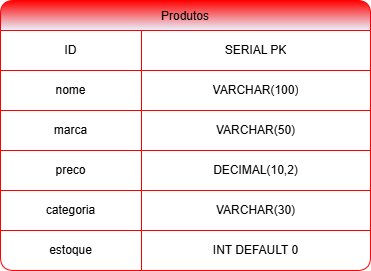

The diagram above was exported from draw.io. Its source (the exported page's mxGraphModel, read from the mxfile embedded in the PNG):
<mxGraphModel dx="621" dy="450" grid="1" gridSize="4" guides="1" tooltips="1" connect="1" arrows="1" fold="1" page="1" pageScale="1" pageWidth="827" pageHeight="1169" background="#FFFFFF" math="0" shadow="1">
  <root>
    <mxCell id="0" />
    <mxCell id="1" parent="0" />
    <mxCell id="43" value="Produtos" style="shape=table;startSize=30;container=1;collapsible=0;childLayout=tableLayout;fillColor=#FF0000;strokeColor=light-dark(#ff0000, #ededed);gradientDirection=south;rounded=1;gradientColor=#EAF4FF;" vertex="1" parent="1">
      <mxGeometry x="50" y="720" width="370" height="270" as="geometry" />
    </mxCell>
    <mxCell id="44" value="" style="shape=tableRow;horizontal=0;startSize=0;swimlaneHead=0;swimlaneBody=0;strokeColor=inherit;top=0;left=0;bottom=0;right=0;collapsible=0;dropTarget=0;fillColor=none;points=[[0,0.5],[1,0.5]];portConstraint=eastwest;rounded=1;" vertex="1" parent="43">
      <mxGeometry y="30" width="370" height="40" as="geometry" />
    </mxCell>
    <mxCell id="45" value="ID" style="shape=partialRectangle;html=1;whiteSpace=wrap;connectable=0;strokeColor=inherit;overflow=hidden;fillColor=none;top=0;left=0;bottom=0;right=0;pointerEvents=1;gradientColor=none;gradientDirection=west;rounded=1;" vertex="1" parent="44">
      <mxGeometry width="141" height="40" as="geometry">
        <mxRectangle width="141" height="40" as="alternateBounds" />
      </mxGeometry>
    </mxCell>
    <mxCell id="46" value="SERIAL PK" style="shape=partialRectangle;html=1;whiteSpace=wrap;connectable=0;strokeColor=inherit;overflow=hidden;fillColor=none;top=0;left=0;bottom=0;right=0;pointerEvents=1;gradientColor=none;gradientDirection=west;rounded=1;" vertex="1" parent="44">
      <mxGeometry x="141" width="229" height="40" as="geometry">
        <mxRectangle width="229" height="40" as="alternateBounds" />
      </mxGeometry>
    </mxCell>
    <mxCell id="47" value="" style="shape=tableRow;horizontal=0;startSize=0;swimlaneHead=0;swimlaneBody=0;strokeColor=inherit;top=0;left=0;bottom=0;right=0;collapsible=0;dropTarget=0;fillColor=none;points=[[0,0.5],[1,0.5]];portConstraint=eastwest;rounded=1;" vertex="1" parent="43">
      <mxGeometry y="70" width="370" height="40" as="geometry" />
    </mxCell>
    <mxCell id="48" value="nome" style="shape=partialRectangle;html=1;whiteSpace=wrap;connectable=0;strokeColor=inherit;overflow=hidden;fillColor=none;top=0;left=0;bottom=0;right=0;pointerEvents=1;gradientColor=none;gradientDirection=west;rounded=1;" vertex="1" parent="47">
      <mxGeometry width="141" height="40" as="geometry">
        <mxRectangle width="141" height="40" as="alternateBounds" />
      </mxGeometry>
    </mxCell>
    <mxCell id="49" value="VARCHAR(100)" style="shape=partialRectangle;html=1;whiteSpace=wrap;connectable=0;strokeColor=inherit;overflow=hidden;fillColor=none;top=0;left=0;bottom=0;right=0;pointerEvents=1;gradientColor=none;gradientDirection=west;rounded=1;" vertex="1" parent="47">
      <mxGeometry x="141" width="229" height="40" as="geometry">
        <mxRectangle width="229" height="40" as="alternateBounds" />
      </mxGeometry>
    </mxCell>
    <mxCell id="50" value="" style="shape=tableRow;horizontal=0;startSize=0;swimlaneHead=0;swimlaneBody=0;strokeColor=inherit;top=0;left=0;bottom=0;right=0;collapsible=0;dropTarget=0;fillColor=none;points=[[0,0.5],[1,0.5]];portConstraint=eastwest;rounded=1;" vertex="1" parent="43">
      <mxGeometry y="110" width="370" height="40" as="geometry" />
    </mxCell>
    <mxCell id="51" value="marca" style="shape=partialRectangle;html=1;whiteSpace=wrap;connectable=0;strokeColor=inherit;overflow=hidden;fillColor=none;top=0;left=0;bottom=0;right=0;pointerEvents=1;gradientColor=none;gradientDirection=west;rounded=1;" vertex="1" parent="50">
      <mxGeometry width="141" height="40" as="geometry">
        <mxRectangle width="141" height="40" as="alternateBounds" />
      </mxGeometry>
    </mxCell>
    <mxCell id="52" value="VARCHAR(50)" style="shape=partialRectangle;html=1;whiteSpace=wrap;connectable=0;strokeColor=inherit;overflow=hidden;fillColor=none;top=0;left=0;bottom=0;right=0;pointerEvents=1;gradientColor=none;gradientDirection=west;rounded=1;" vertex="1" parent="50">
      <mxGeometry x="141" width="229" height="40" as="geometry">
        <mxRectangle width="229" height="40" as="alternateBounds" />
      </mxGeometry>
    </mxCell>
    <mxCell id="53" value="" style="shape=tableRow;horizontal=0;startSize=0;swimlaneHead=0;swimlaneBody=0;strokeColor=inherit;top=0;left=0;bottom=0;right=0;collapsible=0;dropTarget=0;fillColor=none;points=[[0,0.5],[1,0.5]];portConstraint=eastwest;rounded=1;" vertex="1" parent="43">
      <mxGeometry y="150" width="370" height="40" as="geometry" />
    </mxCell>
    <mxCell id="54" value="preco" style="shape=partialRectangle;html=1;whiteSpace=wrap;connectable=0;strokeColor=inherit;overflow=hidden;fillColor=none;top=0;left=0;bottom=0;right=0;pointerEvents=1;gradientColor=none;gradientDirection=west;rounded=1;" vertex="1" parent="53">
      <mxGeometry width="141" height="40" as="geometry">
        <mxRectangle width="141" height="40" as="alternateBounds" />
      </mxGeometry>
    </mxCell>
    <mxCell id="55" value="DECIMAL(10,2)" style="shape=partialRectangle;html=1;whiteSpace=wrap;connectable=0;strokeColor=inherit;overflow=hidden;fillColor=none;top=0;left=0;bottom=0;right=0;pointerEvents=1;gradientColor=none;gradientDirection=west;rounded=1;" vertex="1" parent="53">
      <mxGeometry x="141" width="229" height="40" as="geometry">
        <mxRectangle width="229" height="40" as="alternateBounds" />
      </mxGeometry>
    </mxCell>
    <mxCell id="56" value="" style="shape=tableRow;horizontal=0;startSize=0;swimlaneHead=0;swimlaneBody=0;strokeColor=inherit;top=0;left=0;bottom=0;right=0;collapsible=0;dropTarget=0;fillColor=none;points=[[0,0.5],[1,0.5]];portConstraint=eastwest;rounded=1;" vertex="1" parent="43">
      <mxGeometry y="190" width="370" height="40" as="geometry" />
    </mxCell>
    <mxCell id="57" value="categoria" style="shape=partialRectangle;html=1;whiteSpace=wrap;connectable=0;strokeColor=inherit;overflow=hidden;fillColor=none;top=0;left=0;bottom=0;right=0;pointerEvents=1;gradientColor=none;gradientDirection=west;rounded=1;" vertex="1" parent="56">
      <mxGeometry width="141" height="40" as="geometry">
        <mxRectangle width="141" height="40" as="alternateBounds" />
      </mxGeometry>
    </mxCell>
    <mxCell id="58" value="VARCHAR(30)" style="shape=partialRectangle;html=1;whiteSpace=wrap;connectable=0;strokeColor=inherit;overflow=hidden;fillColor=none;top=0;left=0;bottom=0;right=0;pointerEvents=1;gradientColor=none;gradientDirection=west;rounded=1;" vertex="1" parent="56">
      <mxGeometry x="141" width="229" height="40" as="geometry">
        <mxRectangle width="229" height="40" as="alternateBounds" />
      </mxGeometry>
    </mxCell>
    <mxCell id="59" value="" style="shape=tableRow;horizontal=0;startSize=0;swimlaneHead=0;swimlaneBody=0;strokeColor=inherit;top=0;left=0;bottom=0;right=0;collapsible=0;dropTarget=0;fillColor=none;points=[[0,0.5],[1,0.5]];portConstraint=eastwest;rounded=1;" vertex="1" parent="43">
      <mxGeometry y="230" width="370" height="40" as="geometry" />
    </mxCell>
    <mxCell id="60" value="estoque" style="shape=partialRectangle;html=1;whiteSpace=wrap;connectable=0;strokeColor=inherit;overflow=hidden;fillColor=none;top=0;left=0;bottom=0;right=0;pointerEvents=1;gradientColor=none;gradientDirection=west;rounded=1;" vertex="1" parent="59">
      <mxGeometry width="141" height="40" as="geometry">
        <mxRectangle width="141" height="40" as="alternateBounds" />
      </mxGeometry>
    </mxCell>
    <mxCell id="61" value="INT DEFAULT 0" style="shape=partialRectangle;html=1;whiteSpace=wrap;connectable=0;strokeColor=inherit;overflow=hidden;fillColor=none;top=0;left=0;bottom=0;right=0;pointerEvents=1;gradientColor=none;gradientDirection=west;rounded=1;" vertex="1" parent="59">
      <mxGeometry x="141" width="229" height="40" as="geometry">
        <mxRectangle width="229" height="40" as="alternateBounds" />
      </mxGeometry>
    </mxCell>
  </root>
</mxGraphModel>